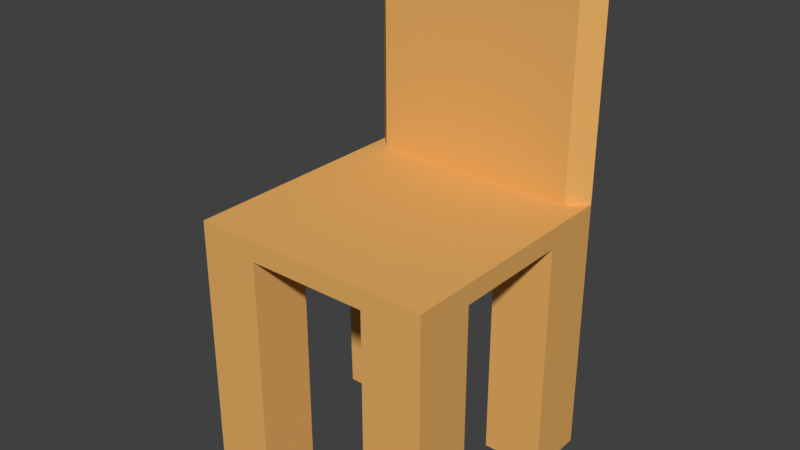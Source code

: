 # Source: student_chair.blend  (saved by Blender 2.78.0; exported with 4.5.12 LTS)
import bpy
from mathutils import Matrix  # noqa: F401  (used for matrix-valued properties, if any)

bpy.ops.wm.read_factory_settings(use_empty=True)
scene = bpy.context.scene
scene.name = 'Scene'

# ---- collections
col_collection_1 = bpy.data.collections.new('Collection 1'); scene.collection.children.link(col_collection_1)

# ---- images (referenced by path relative to the original .blend; pixels are not part of the script)
import os
ASSET_DIR = os.environ.get("B2B_ASSET_DIR", "")  # directory of the original .blend (textures are referenced by path, not embedded)
HERE = os.path.dirname(os.path.abspath(__file__))  # packed textures are extracted next to this script under _unpacked/

def load_image(name, relpath, width, height, colorspace="sRGB"):
    """Load a texture the original file referenced (path relative to the .blend, or extracted next to this script)."""
    p = next((c for c in (os.path.join(HERE, relpath), os.path.join(ASSET_DIR, relpath)) if relpath and os.path.exists(c)), "")
    if p:
        img = bpy.data.images.load(p, check_existing=True)
        img.name = name
    else:  # same state as the original file: an image datablock whose file is absent (Cycles renders it pink)
        img = bpy.data.images.new(name, width, height)
        img.source = "FILE"
        img.filepath = "//" + (relpath or name)
    img.colorspace_settings.name = colorspace
    return img
img_student_chair_texture = load_image('student_chair_texture', 'student_chair_texture.png', 1024, 1024, 'sRGB')

# ---- materials (node trees are filled in below, after node groups)
mat_student_chair_texture = bpy.data.materials.new('student_chair_texture')
mat_student_chair_texture.alpha_threshold = 0.0
mat_student_chair_texture.diffuse_color = (0.8, 0.4309, 0.1284, 1.0)
mat_student_chair_texture.roughness = 0.5

# ---- material node trees
mat_student_chair_texture.use_nodes = True; mat_student_chair_texture.node_tree.nodes.clear()
_N = mat_student_chair_texture.node_tree.nodes; _L = mat_student_chair_texture.node_tree.links
n0 = _N.new('ShaderNodeOutputMaterial'); n0.name = 'Material Output'; n0.location = (300, 300)
n1 = _N.new('ShaderNodeBsdfDiffuse'); n1.name = 'Diffuse BSDF'; n1.location = (10, 300)
n1.inputs[0].default_value = (0.8, 0.4309, 0.1284, 1.0)
n2 = _N.new('ShaderNodeTexImage'); n2.name = 'Image Texture'; n2.location = (175, 197)
n2.width = 140
n2.image = img_student_chair_texture
_L.new(n1.outputs[0], n0.inputs[0])
n0.is_active_output = True

# ---- world
world_world = bpy.data.worlds.new('World'); scene.world = world_world
world_world.color = (0.05088, 0.05088, 0.05088)
world_world.use_sun_shadow = False
world_world.sun_shadow_jitter_overblur = 0.0
world_world.cycles.sampling_method = 'MANUAL'

# ---- meshes
me_cube_001 = bpy.data.meshes.new('Cube.001')
me_cube_001.from_pydata([(-1.0, -1.0, -1.0), (-1.0, -1.0, 1.0), (-1.0, 1.0, -1.0), (-1.0, 1.0, 1.0), (1.0, -1.0, -1.0), (1.0, -1.0, 1.0), (1.0, 1.0, -1.0), (1.0, 1.0, 1.0), (-0.8585, -0.8585, 3.741), (-0.8585, 0.8585, 3.741), (0.8585, 0.8585, 3.741), (0.8585, -0.8585, 3.741), (-1.0, -1.0, 3.741), (-1.0, 1.0, 3.741), (1.0, 1.0, 3.741), (1.0, -1.0, 3.741), (-1.0, 1.0, 60.34), (1.0, 1.0, 60.34), (-0.8585, 0.8585, 60.34), (0.8585, 0.8585, 60.34), (0.0, 0.8585, 3.741), (0.0, 0.8585, 60.34), (0.8585, 0.8585, 30.67), (-0.8585, 0.8585, 30.67), (0.0, 0.8585, 30.67), (-1.0, 0.0, -1.0), (0.0, 1.0, -1.0), (1.0, 0.0, -1.0), (0.0, -1.0, -1.0), (0.0, 0.0, -1.0), (-1.0, -0.5, -1.0), (-0.5, 1.0, -1.0), (1.0, 0.5, -1.0), (0.5, -1.0, -1.0), (-1.0, 0.5, -1.0), (0.5, 1.0, -1.0), (1.0, -0.5, -1.0), (-0.5, -1.0, -1.0), (0.0, -0.5, -1.0), (0.0, 0.5, -1.0), (-0.5, 0.0, -1.0), (0.5, 0.0, -1.0), (0.5, 0.5, -1.0), (-0.5, 0.5, -1.0), (-0.5, -0.5, -1.0), (0.5, -0.5, -1.0), (-1.0, -0.5, -58.72), (-1.0, -1.0, -58.72), (-0.5, -1.0, -58.72), (-0.5, -0.5, -58.72), (0.5, -1.0, -58.72), (1.0, -1.0, -58.72), (1.0, -0.5, -58.72), (0.5, -0.5, -58.72), (1.0, 0.5, -58.72), (1.0, 1.0, -58.72), (0.5, 1.0, -58.72), (0.5, 0.5, -58.72), (-0.5, 1.0, -58.72), (-1.0, 1.0, -58.72), (-0.9656, 0.5, -58.72), (-0.4656, 0.5, -58.72)], [], [(0, 1, 3, 2, 34, 25, 30), (2, 3, 7, 6, 35, 26, 31), (6, 7, 5, 4, 36, 27, 32), (4, 5, 1, 0, 37, 28, 33), (4, 33, 50, 51), (3, 1, 12, 13), (10, 20, 9, 8, 11), (1, 5, 15, 12), (7, 3, 13, 14), (5, 7, 14, 15), (8, 9, 13, 12), (24, 22, 19, 21), (10, 11, 15, 14), (11, 8, 12, 15), (18, 21, 19, 17, 16), (10, 14, 17, 19, 22), (14, 13, 16, 17), (13, 9, 23, 18, 16), (23, 24, 21, 18), (9, 20, 24, 23), (20, 10, 22, 24), (44, 38, 28, 37), (43, 39, 29, 40), (42, 32, 27, 41), (39, 42, 41, 29), (26, 35, 42, 39), (32, 42, 57, 54), (34, 43, 40, 25), (34, 2, 59, 60), (31, 26, 39, 43), (30, 44, 49, 46), (25, 40, 44, 30), (40, 29, 38, 44), (38, 45, 33, 28), (29, 41, 45, 38), (41, 27, 36, 45), (46, 49, 48, 47), (44, 37, 48, 49), (37, 0, 47, 48), (0, 30, 46, 47), (53, 52, 51, 50), (33, 45, 53, 50), (45, 36, 52, 53), (36, 4, 51, 52), (56, 55, 54, 57), (42, 35, 56, 57), (35, 6, 55, 56), (6, 32, 54, 55), (59, 58, 61, 60), (2, 31, 58, 59), (43, 34, 60, 61), (31, 43, 61, 58)])
_uv = me_cube_001.uv_layers.new(name='UVMap')
_uv.uv.foreach_set('vector', [0.5, 1.0, 0.8909, 0.8117, 0.9875, 0.3887, 0.7169, 0.04952, 0.2831, 0.04952, 0.01254, 0.3887, 0.1091, 0.8117, 0.5, 1.0, 0.8909, 0.8117, 0.9875, 0.3887, 0.7169, 0.04952, 0.2831, 0.04952, 0.01254, 0.3887, 0.1091, 0.8117, 0.5, 1.0, 0.8909, 0.8117, 0.9875, 0.3887, 0.7169, 0.04952, 0.2831, 0.04952, 0.01254, 0.3887, 0.1091, 0.8117, 0.5, 1.0, 0.8909, 0.8117, 0.9875, 0.3887, 0.7169, 0.04952, 0.2831, 0.04952, 0.01254, 0.3887, 0.1091, 0.8117, 0.0, 0.0, 1.0, 0.0, 1.0, 1.0, 0.0, 1.0, 0.0, 0.0, 1.0, 0.0, 1.0, 1.0, 0.0, 1.0, 0.5, 1.0, 0.9755, 0.6545, 0.7939, 0.09549, 0.2061, 0.09549, 0.02447, 0.6545, 0.0, 0.0, 1.0, 0.0, 1.0, 1.0, 0.0, 1.0, 0.0, 0.0, 1.0, 0.0, 1.0, 1.0, 0.0, 1.0, 0.0, 0.0, 1.0, 0.0, 1.0, 1.0, 0.0, 1.0, 0.0, 0.0, 1.0, 0.0, 1.0, 1.0, 0.0, 1.0, 0.0, 0.0, 1.0, 0.0, 1.0, 1.0, 0.0, 1.0, 0.0, 0.0, 1.0, 0.0, 1.0, 1.0, 0.0, 1.0, 0.0, 0.0, 1.0, 0.0, 1.0, 1.0, 0.0, 1.0, 0.5, 1.0, 0.9755, 0.6545, 0.7939, 0.09549, 0.2061, 0.09549, 0.02447, 0.6545, 0.5, 1.0, 0.9755, 0.6545, 0.7939, 0.09549, 0.2061, 0.09549, 0.02447, 0.6545, 0.0, 0.0, 1.0, 0.0, 1.0, 1.0, 0.0, 1.0, 0.5, 1.0, 0.9755, 0.6545, 0.7939, 0.09549, 0.2061, 0.09549, 0.02447, 0.6545, 0.0, 0.0, 1.0, 0.0, 1.0, 1.0, 0.0, 1.0, 0.0, 0.0, 1.0, 0.0, 1.0, 1.0, 0.0, 1.0, 0.0, 0.0, 1.0, 0.0, 1.0, 1.0, 0.0, 1.0, 0.0, 0.0, 1.0, 0.0, 1.0, 1.0, 0.0, 1.0, 0.0, 0.0, 1.0, 0.0, 1.0, 1.0, 0.0, 1.0, 0.0, 0.0, 1.0, 0.0, 1.0, 1.0, 0.0, 1.0, 0.0, 0.0, 1.0, 0.0, 1.0, 1.0, 0.0, 1.0, 0.0, 0.0, 1.0, 0.0, 1.0, 1.0, 0.0, 1.0, 0.0, 0.0, 1.0, 0.0, 1.0, 1.0, 0.0, 1.0, 0.0, 0.0, 1.0, 0.0, 1.0, 1.0, 0.0, 1.0, 0.0, 0.0, 1.0, 0.0, 1.0, 1.0, 0.0, 1.0, 0.0, 0.0, 1.0, 0.0, 1.0, 1.0, 0.0, 1.0, 0.0, 0.0, 1.0, 0.0, 1.0, 1.0, 0.0, 1.0, 0.0, 0.0, 1.0, 0.0, 1.0, 1.0, 0.0, 1.0, 0.0, 0.0, 1.0, 0.0, 1.0, 1.0, 0.0, 1.0, 0.0, 0.0, 1.0, 0.0, 1.0, 1.0, 0.0, 1.0, 0.0, 0.0, 1.0, 0.0, 1.0, 1.0, 0.0, 1.0, 0.0, 0.0, 1.0, 0.0, 1.0, 1.0, 0.0, 1.0, 0.0, 0.0, 1.0, 0.0, 1.0, 1.0, 0.0, 1.0, 0.0, 0.0, 1.0, 0.0, 1.0, 1.0, 0.0, 1.0, 0.0, 0.0, 1.0, 0.0, 1.0, 1.0, 0.0, 1.0, 0.0, 0.0, 1.0, 0.0, 1.0, 1.0, 0.0, 1.0, 0.0, 0.0, 1.0, 0.0, 1.0, 1.0, 0.0, 1.0, 0.1324, 0.001554, 0.8676, 0.001554, 0.8676, 0.9984, 0.1324, 0.9984, 0.0, 0.0, 1.0, 0.0, 1.0, 1.0, 0.0, 1.0, 0.0, 0.0, 1.0, 0.0, 1.0, 1.0, 0.0, 1.0, 0.0, 0.0, 1.0, 0.0, 1.0, 1.0, 0.0, 1.0, 0.0, 0.0, 1.0, 0.0, 1.0, 1.0, 0.0, 1.0, 0.0, 0.0, 1.0, 0.0, 1.0, 1.0, 0.0, 1.0, 0.0, 0.0, 1.0, 0.0, 1.0, 1.0, 0.0, 1.0, 0.0, 0.0, 1.0, 0.0, 1.0, 1.0, 0.0, 1.0, 0.0, 0.0, 1.0, 0.0, 1.0, 1.0, 0.0, 1.0, 0.0, 0.0, 1.0, 0.0, 1.0, 1.0, 0.0, 1.0, 0.0, 0.0, 1.0, 0.0, 1.0, 1.0, 0.0, 1.0])
me_cube_001.materials.append(mat_student_chair_texture)
me_cube_001.use_remesh_preserve_volume = False
me_cube_001.use_remesh_preserve_attributes = False
me_cube_001.use_mirror_vertex_groups = False
me_cube_001.update()

# ---- objects
ob_cube = bpy.data.objects.new('Cube', me_cube_001)

# ---- transforms, parenting, visibility, modifiers, constraints
ob_cube.location = (0.5469, -1.0, 2.666)
ob_cube.scale = (1.0, 1.0, 0.03465)
ob_cube.lineart.crease_threshold = 0.0

# ---- collection membership
col_collection_1.objects.link(ob_cube)

# ---- scene / render settings (as saved in the file)
scene.frame_start = 1; scene.frame_end = 250; scene.frame_set(1)
scene.render.engine = 'CYCLES'
scene.render.resolution_percentage = 50
scene.render.dither_intensity = 0.0
scene.cycles.use_denoising = False
scene.cycles.samples = 128
scene.cycles.sampling_pattern = 'TABULATED_SOBOL'
scene.cycles.light_sampling_threshold = 0.0
scene.cycles.use_adaptive_sampling = False
scene.cycles.use_light_tree = False
scene.cycles.blur_glossy = 0.0
scene.cycles.sample_clamp_indirect = 0.0
scene.view_settings.view_transform = 'Standard'
bpy.context.view_layer.update()

# ---- added for rendering (the .blend has no active camera and no usable light): camera, sun
cam_auto = bpy.data.cameras.new('AutoCamera')
cam_auto.lens = 50.0
cam_auto.sensor_width = 36.0
cam_auto.clip_end = 1000.0
ob_auto_camera = bpy.data.objects.new('AutoCamera', cam_auto)
scene.collection.objects.link(ob_auto_camera)
ob_auto_camera.location = (5.17459, -6.55329, 6.39582)
ob_auto_camera.rotation_euler = (1.09748, -7.21219e-08, 0.694738)
scene.camera = ob_auto_camera
light_auto_sun = bpy.data.lights.new('AutoSun', 'SUN')
light_auto_sun.energy = 3.0
light_auto_sun.angle = 0.0523599
ob_auto_sun = bpy.data.objects.new('AutoSun', light_auto_sun)
scene.collection.objects.link(ob_auto_sun)
ob_auto_sun.rotation_euler = (0.872665, 0.174533, 0.523599)
bpy.context.view_layer.update()
